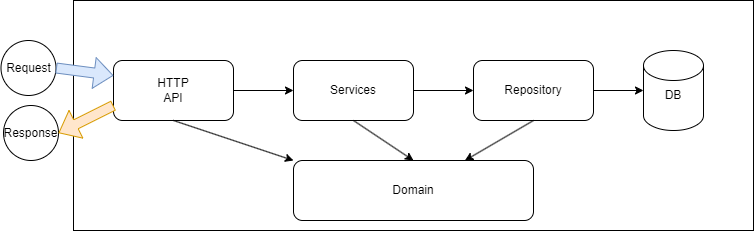

The diagram above was exported from draw.io. Its source (the exported page's mxGraphModel, read from the mxfile embedded in the PNG):
<mxGraphModel dx="1050" dy="534" grid="1" gridSize="10" guides="1" tooltips="1" connect="1" arrows="1" fold="1" page="1" pageScale="1" pageWidth="850" pageHeight="1100" math="0" shadow="0">
  <root>
    <mxCell id="0" />
    <mxCell id="1" parent="0" />
    <mxCell id="qyYhj2PjeiOWd40g5BW0-2" value="" style="rounded=0;whiteSpace=wrap;html=1;" vertex="1" parent="1">
      <mxGeometry x="100" y="170" width="680" height="230" as="geometry" />
    </mxCell>
    <mxCell id="qyYhj2PjeiOWd40g5BW0-1" value="" style="rounded=1;whiteSpace=wrap;html=1;" vertex="1" parent="1">
      <mxGeometry x="140" y="230" width="120" height="60" as="geometry" />
    </mxCell>
    <mxCell id="qyYhj2PjeiOWd40g5BW0-3" value="HTTP&lt;br&gt;API" style="text;html=1;strokeColor=none;fillColor=none;align=center;verticalAlign=middle;whiteSpace=wrap;rounded=0;" vertex="1" parent="1">
      <mxGeometry x="170" y="245" width="60" height="30" as="geometry" />
    </mxCell>
    <mxCell id="qyYhj2PjeiOWd40g5BW0-4" value="" style="rounded=1;whiteSpace=wrap;html=1;" vertex="1" parent="1">
      <mxGeometry x="320" y="230" width="120" height="60" as="geometry" />
    </mxCell>
    <mxCell id="qyYhj2PjeiOWd40g5BW0-5" value="" style="rounded=1;whiteSpace=wrap;html=1;" vertex="1" parent="1">
      <mxGeometry x="500" y="230" width="120" height="60" as="geometry" />
    </mxCell>
    <mxCell id="qyYhj2PjeiOWd40g5BW0-6" value="" style="shape=cylinder3;whiteSpace=wrap;html=1;boundedLbl=1;backgroundOutline=1;size=15;" vertex="1" parent="1">
      <mxGeometry x="670" y="220" width="60" height="80" as="geometry" />
    </mxCell>
    <mxCell id="qyYhj2PjeiOWd40g5BW0-7" value="" style="endArrow=classic;html=1;rounded=0;exitX=1;exitY=0.5;exitDx=0;exitDy=0;entryX=0;entryY=0.5;entryDx=0;entryDy=0;" edge="1" parent="1" source="qyYhj2PjeiOWd40g5BW0-4" target="qyYhj2PjeiOWd40g5BW0-5">
      <mxGeometry width="50" height="50" relative="1" as="geometry">
        <mxPoint x="400" y="300" as="sourcePoint" />
        <mxPoint x="450" y="250" as="targetPoint" />
      </mxGeometry>
    </mxCell>
    <mxCell id="qyYhj2PjeiOWd40g5BW0-9" value="" style="endArrow=classic;html=1;rounded=0;exitX=1;exitY=0.5;exitDx=0;exitDy=0;" edge="1" parent="1" source="qyYhj2PjeiOWd40g5BW0-1" target="qyYhj2PjeiOWd40g5BW0-4">
      <mxGeometry width="50" height="50" relative="1" as="geometry">
        <mxPoint x="400" y="300" as="sourcePoint" />
        <mxPoint x="320" y="260" as="targetPoint" />
      </mxGeometry>
    </mxCell>
    <mxCell id="qyYhj2PjeiOWd40g5BW0-10" value="" style="endArrow=classic;html=1;rounded=0;exitX=1;exitY=0.5;exitDx=0;exitDy=0;entryX=0;entryY=0.5;entryDx=0;entryDy=0;entryPerimeter=0;" edge="1" parent="1" source="qyYhj2PjeiOWd40g5BW0-5" target="qyYhj2PjeiOWd40g5BW0-6">
      <mxGeometry width="50" height="50" relative="1" as="geometry">
        <mxPoint x="400" y="300" as="sourcePoint" />
        <mxPoint x="450" y="250" as="targetPoint" />
      </mxGeometry>
    </mxCell>
    <mxCell id="qyYhj2PjeiOWd40g5BW0-11" value="Services" style="text;html=1;strokeColor=none;fillColor=none;align=center;verticalAlign=middle;whiteSpace=wrap;rounded=0;" vertex="1" parent="1">
      <mxGeometry x="350" y="245" width="60" height="30" as="geometry" />
    </mxCell>
    <mxCell id="qyYhj2PjeiOWd40g5BW0-12" value="Repository" style="text;html=1;strokeColor=none;fillColor=none;align=center;verticalAlign=middle;whiteSpace=wrap;rounded=0;" vertex="1" parent="1">
      <mxGeometry x="530" y="245" width="60" height="30" as="geometry" />
    </mxCell>
    <mxCell id="qyYhj2PjeiOWd40g5BW0-13" value="DB" style="text;html=1;strokeColor=none;fillColor=none;align=center;verticalAlign=middle;whiteSpace=wrap;rounded=0;" vertex="1" parent="1">
      <mxGeometry x="670" y="250" width="60" height="30" as="geometry" />
    </mxCell>
    <mxCell id="qyYhj2PjeiOWd40g5BW0-14" value="Domain" style="rounded=1;whiteSpace=wrap;html=1;" vertex="1" parent="1">
      <mxGeometry x="320" y="330" width="240" height="60" as="geometry" />
    </mxCell>
    <mxCell id="qyYhj2PjeiOWd40g5BW0-15" value="" style="endArrow=classic;html=1;rounded=0;exitX=0.5;exitY=1;exitDx=0;exitDy=0;entryX=0;entryY=0;entryDx=0;entryDy=0;" edge="1" parent="1" source="qyYhj2PjeiOWd40g5BW0-1" target="qyYhj2PjeiOWd40g5BW0-14">
      <mxGeometry width="50" height="50" relative="1" as="geometry">
        <mxPoint x="400" y="300" as="sourcePoint" />
        <mxPoint x="450" y="250" as="targetPoint" />
      </mxGeometry>
    </mxCell>
    <mxCell id="qyYhj2PjeiOWd40g5BW0-16" value="" style="endArrow=classic;html=1;rounded=0;exitX=0.5;exitY=1;exitDx=0;exitDy=0;entryX=0.5;entryY=0;entryDx=0;entryDy=0;" edge="1" parent="1" source="qyYhj2PjeiOWd40g5BW0-4" target="qyYhj2PjeiOWd40g5BW0-14">
      <mxGeometry width="50" height="50" relative="1" as="geometry">
        <mxPoint x="400" y="300" as="sourcePoint" />
        <mxPoint x="450" y="250" as="targetPoint" />
      </mxGeometry>
    </mxCell>
    <mxCell id="qyYhj2PjeiOWd40g5BW0-17" value="" style="endArrow=classic;html=1;rounded=0;exitX=0.5;exitY=1;exitDx=0;exitDy=0;" edge="1" parent="1" source="qyYhj2PjeiOWd40g5BW0-5" target="qyYhj2PjeiOWd40g5BW0-14">
      <mxGeometry width="50" height="50" relative="1" as="geometry">
        <mxPoint x="400" y="300" as="sourcePoint" />
        <mxPoint x="450" y="250" as="targetPoint" />
      </mxGeometry>
    </mxCell>
    <mxCell id="qyYhj2PjeiOWd40g5BW0-18" value="Request" style="ellipse;whiteSpace=wrap;html=1;aspect=fixed;" vertex="1" parent="1">
      <mxGeometry x="27.5" y="210" width="55" height="55" as="geometry" />
    </mxCell>
    <mxCell id="qyYhj2PjeiOWd40g5BW0-19" value="" style="shape=flexArrow;endArrow=classic;html=1;rounded=0;exitX=1;exitY=0.5;exitDx=0;exitDy=0;entryX=0;entryY=0.25;entryDx=0;entryDy=0;fillColor=#dae8fc;strokeColor=#6c8ebf;" edge="1" parent="1" source="qyYhj2PjeiOWd40g5BW0-18" target="qyYhj2PjeiOWd40g5BW0-1">
      <mxGeometry width="50" height="50" relative="1" as="geometry">
        <mxPoint x="75" y="270" as="sourcePoint" />
        <mxPoint x="125" y="220" as="targetPoint" />
      </mxGeometry>
    </mxCell>
    <mxCell id="qyYhj2PjeiOWd40g5BW0-21" value="Response" style="ellipse;whiteSpace=wrap;html=1;aspect=fixed;" vertex="1" parent="1">
      <mxGeometry x="30" y="275" width="55" height="55" as="geometry" />
    </mxCell>
    <mxCell id="qyYhj2PjeiOWd40g5BW0-22" value="" style="shape=flexArrow;endArrow=classic;html=1;rounded=0;exitX=0;exitY=0.75;exitDx=0;exitDy=0;entryX=1;entryY=0.5;entryDx=0;entryDy=0;fillColor=#ffe6cc;strokeColor=#d79b00;" edge="1" parent="1" source="qyYhj2PjeiOWd40g5BW0-1" target="qyYhj2PjeiOWd40g5BW0-21">
      <mxGeometry width="50" height="50" relative="1" as="geometry">
        <mxPoint x="100" y="290" as="sourcePoint" />
        <mxPoint x="155" y="327" as="targetPoint" />
      </mxGeometry>
    </mxCell>
  </root>
</mxGraphModel>